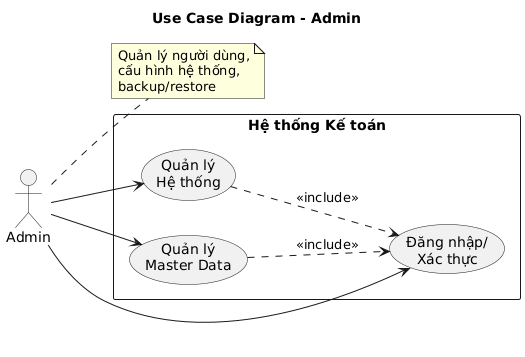

The diagram above was rendered by PlantUML. Its source (embedded in the PNG):
@startuml
title Use Case Diagram - Admin

left to right direction
skinparam packageStyle rectangle

actor "Admin" as Admin

rectangle "Hệ thống Kế toán" {
  usecase "Đăng nhập/\nXác thực" as Login
  usecase "Quản lý\nHệ thống" as System
  usecase "Quản lý\nMaster Data" as Master
  
  System ..> Login : <<include>>
  Master ..> Login : <<include>>
}

Admin --> Login
Admin --> System
Admin --> Master

note right of Admin
  Quản lý người dùng,
  cấu hình hệ thống,
  backup/restore
end note
@enduml